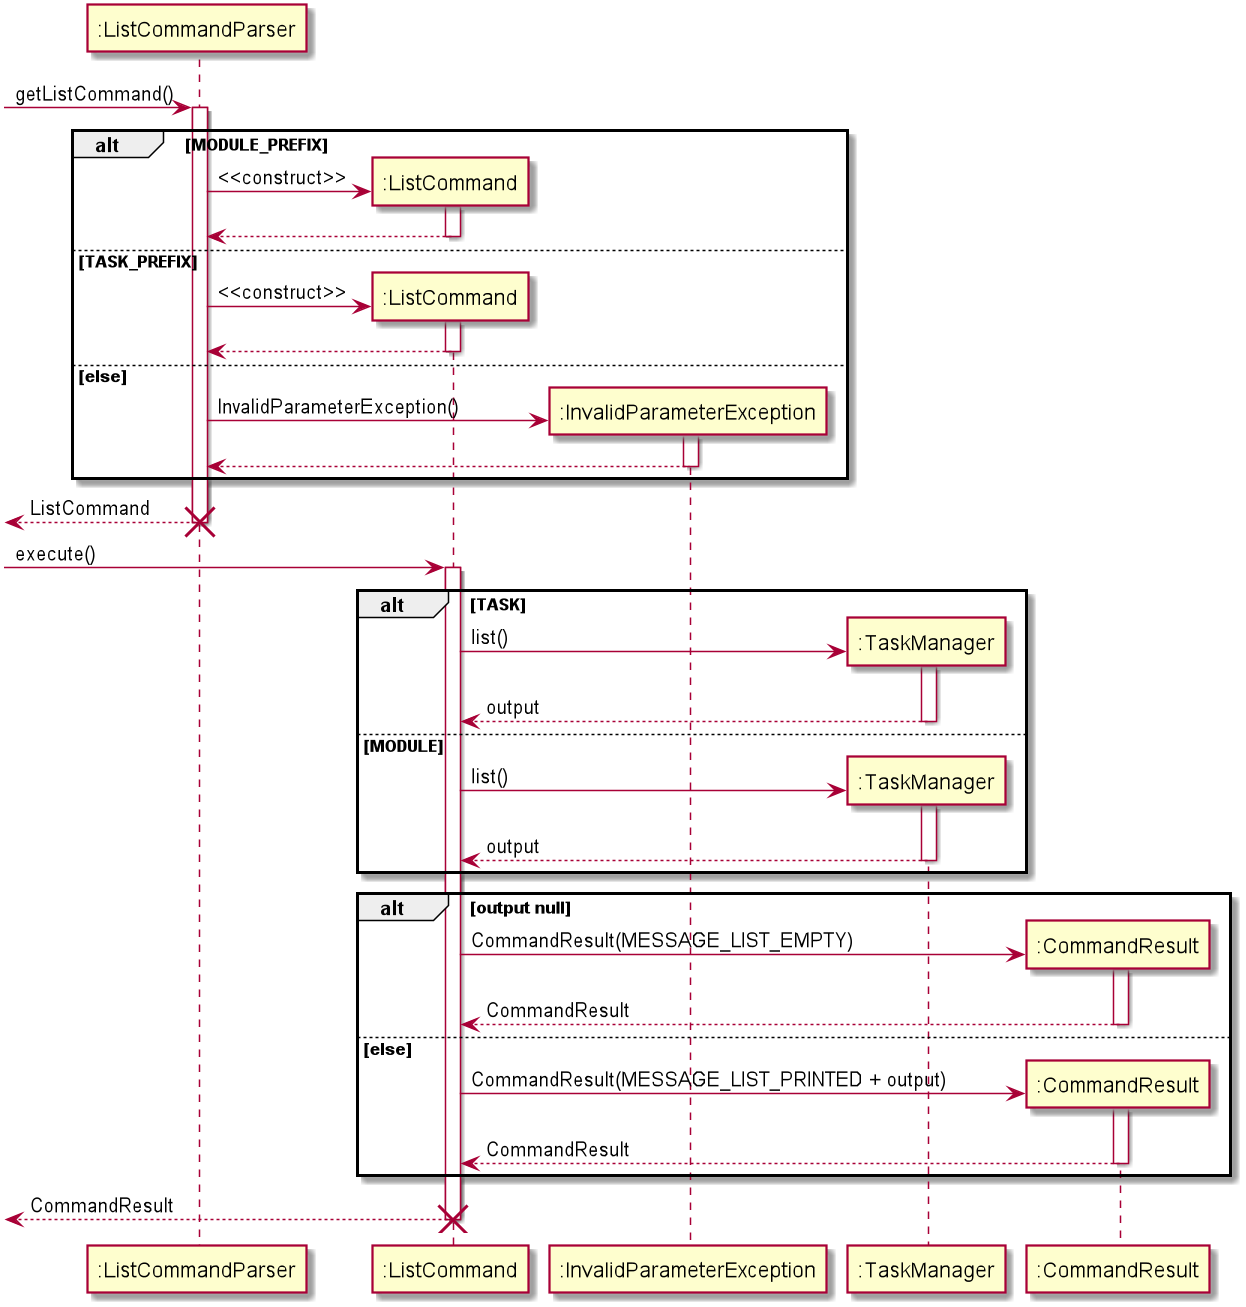

The diagram above was rendered by PlantUML. Its source (embedded in the PNG):
@startuml
-> ":ListCommandParser": getListCommand()
activate ":ListCommandParser"
alt MODULE_PREFIX
    create ":ListCommand"
    ":ListCommandParser" -> ":ListCommand": <<construct>>
        activate ":ListCommand"
        ":ListCommandParser" <-- ":ListCommand":
        deactivate ":ListCommand"
else TASK_PREFIX
    create ":ListCommand"
        ":ListCommandParser" -> ":ListCommand": <<construct>>
            activate ":ListCommand"
            ":ListCommandParser" <-- ":ListCommand":
            deactivate ":ListCommand"
else else
    create ":InvalidParameterException"
    ":ListCommandParser" -> ":InvalidParameterException": InvalidParameterException()
    activate ":InvalidParameterException"
    ":ListCommandParser" <-- ":InvalidParameterException"
    deactivate ":InvalidParameterException"
end
<-- ":ListCommandParser": ListCommand
destroy ":ListCommandParser"

-> ":ListCommand": execute()
activate ":ListCommand"
    alt TASK
        create ":TaskManager"
        ":ListCommand" -> ":TaskManager": list()
        activate ":TaskManager"
        ":ListCommand" <-- ":TaskManager": output
        deactivate ":TaskManager"
    else MODULE
    create ":TaskManager"
            ":ListCommand" -> ":TaskManager": list()
            activate ":TaskManager"
            ":ListCommand" <-- ":TaskManager": output
            deactivate ":TaskManager"
    end
    
    alt output null 
        create ":CommandResult"
        ":ListCommand" -> ":CommandResult": CommandResult(MESSAGE_LIST_EMPTY)
        activate ":CommandResult"
        ":ListCommand" <-- ":CommandResult": CommandResult
        deactivate ":CommandResult"
    else else
        create ":CommandResult"
        ":ListCommand" -> ":CommandResult": CommandResult(MESSAGE_LIST_PRINTED + output)
        activate ":CommandResult"
        ":ListCommand" <-- ":CommandResult": CommandResult
        deactivate ":CommandResult"
    end
<-- ":ListCommand": CommandResult
destroy ":ListCommand"
@enduml